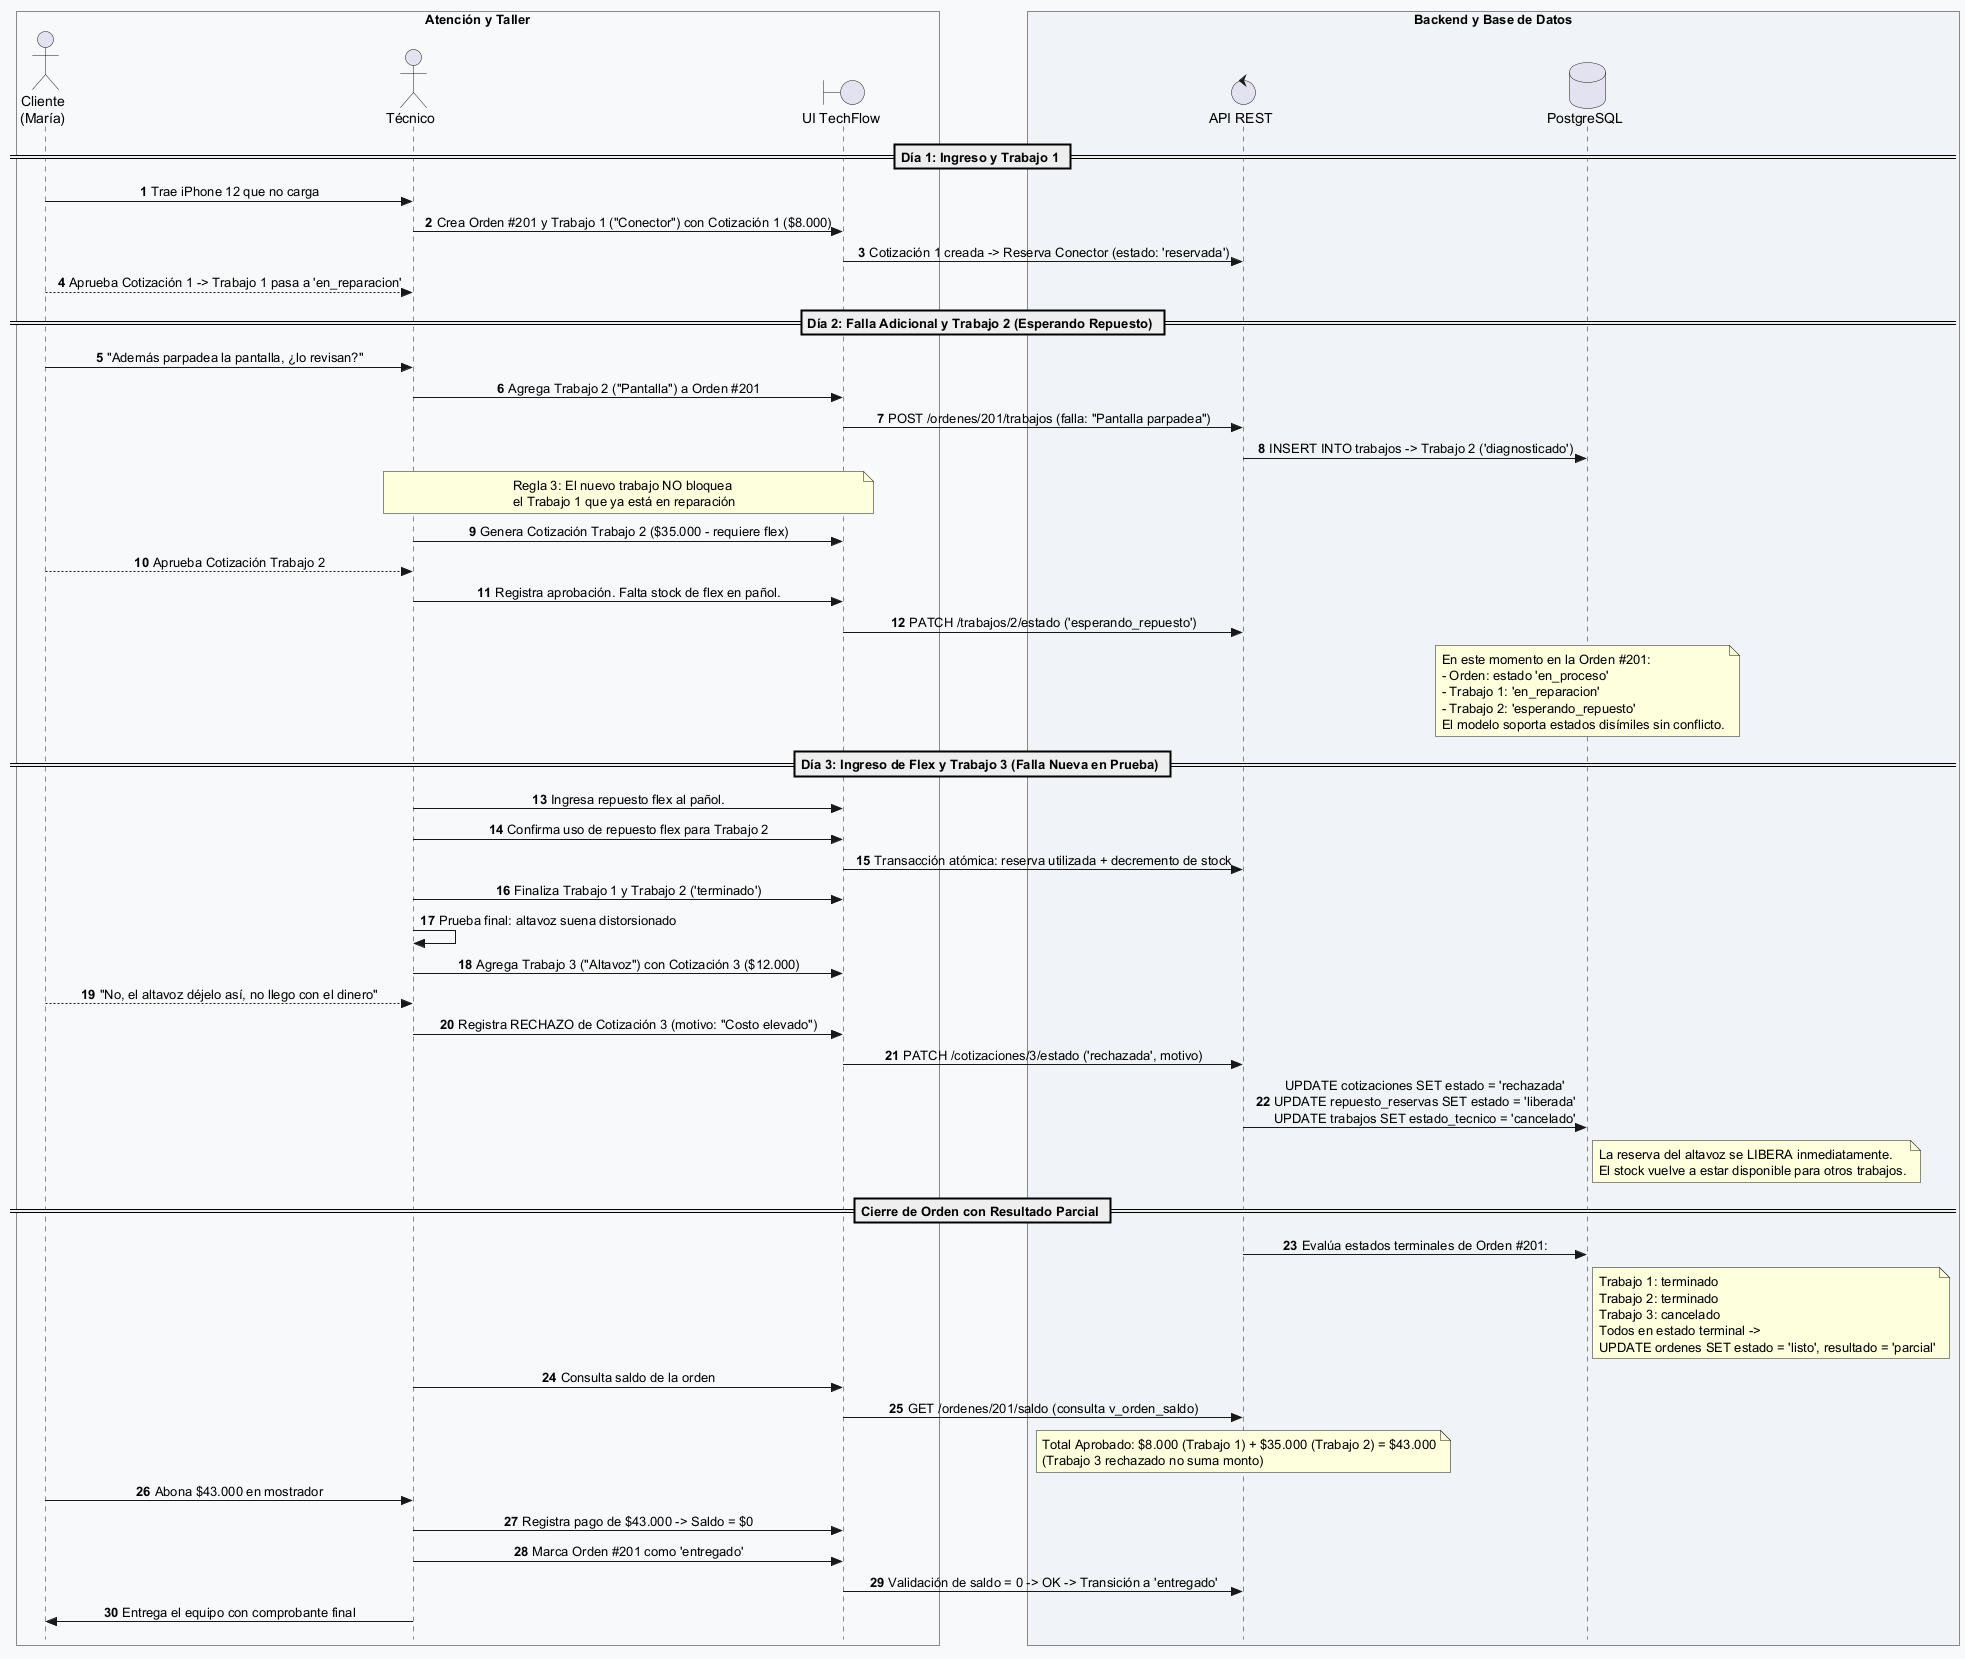

The diagram above was rendered by PlantUML. Its source (embedded in the PNG):
@startuml escenario_sintetico_secuencia
autonumber
skinparam style strictuml
skinparam sequenceMessageAlign center

box "Atención y Taller" #F8F9FA
actor "Cliente\n(María)" as Cliente
actor "Técnico" as Tecnico
boundary "UI TechFlow" as UI
end box

box "Backend y Base de Datos" #F0F4F8
control "API REST" as API
database "PostgreSQL" as DB
end box

== Día 1: Ingreso y Trabajo 1 ==
Cliente -> Tecnico: Trae iPhone 12 que no carga
Tecnico -> UI: Crea Orden #201 y Trabajo 1 ("Conector") con Cotización 1 ($8.000)
UI -> API: Cotización 1 creada -> Reserva Conector (estado: 'reservada')
Cliente --> Tecnico: Aprueba Cotización 1 -> Trabajo 1 pasa a 'en_reparacion'

== Día 2: Falla Adicional y Trabajo 2 (Esperando Repuesto) ==
Cliente -> Tecnico: "Además parpadea la pantalla, ¿lo revisan?"
Tecnico -> UI: Agrega Trabajo 2 ("Pantalla") a Orden #201
UI -> API: POST /ordenes/201/trabajos (falla: "Pantalla parpadea")
API -> DB: INSERT INTO trabajos -> Trabajo 2 ('diagnosticado')
note over Tecnico, UI
  Regla 3: El nuevo trabajo NO bloquea
  el Trabajo 1 que ya está en reparación
end note
Tecnico -> UI: Genera Cotización Trabajo 2 ($35.000 - requiere flex)
Cliente --> Tecnico: Aprueba Cotización Trabajo 2
Tecnico -> UI: Registra aprobación. Falta stock de flex en pañol.
UI -> API: PATCH /trabajos/2/estado ('esperando_repuesto')
note over DB
  En este momento en la Orden #201:
  - Orden: estado 'en_proceso'
  - Trabajo 1: 'en_reparacion'
  - Trabajo 2: 'esperando_repuesto'
  El modelo soporta estados disímiles sin conflicto.
end note

== Día 3: Ingreso de Flex y Trabajo 3 (Falla Nueva en Prueba) ==
Tecnico -> UI: Ingresa repuesto flex al pañol.
Tecnico -> UI: Confirma uso de repuesto flex para Trabajo 2
UI -> API: Transacción atómica: reserva utilizada + decremento de stock
Tecnico -> UI: Finaliza Trabajo 1 y Trabajo 2 ('terminado')
Tecnico -> Tecnico: Prueba final: altavoz suena distorsionado
Tecnico -> UI: Agrega Trabajo 3 ("Altavoz") con Cotización 3 ($12.000)
Cliente --> Tecnico: "No, el altavoz déjelo así, no llego con el dinero"
Tecnico -> UI: Registra RECHAZO de Cotización 3 (motivo: "Costo elevado")
UI -> API: PATCH /cotizaciones/3/estado ('rechazada', motivo)
API -> DB: UPDATE cotizaciones SET estado = 'rechazada'\nUPDATE repuesto_reservas SET estado = 'liberada'\nUPDATE trabajos SET estado_tecnico = 'cancelado'
note right of DB: La reserva del altavoz se LIBERA inmediatamente.\nEl stock vuelve a estar disponible para otros trabajos.

== Cierre de Orden con Resultado Parcial ==
API -> DB: Evalúa estados terminales de Orden #201:
note right of DB
  Trabajo 1: terminado
  Trabajo 2: terminado
  Trabajo 3: cancelado
  Todos en estado terminal ->
  UPDATE ordenes SET estado = 'listo', resultado = 'parcial'
end note
Tecnico -> UI: Consulta saldo de la orden
UI -> API: GET /ordenes/201/saldo (consulta v_orden_saldo)
note over API: Total Aprobado: $8.000 (Trabajo 1) + $35.000 (Trabajo 2) = $43.000\n(Trabajo 3 rechazado no suma monto)
Cliente -> Tecnico: Abona $43.000 en mostrador
Tecnico -> UI: Registra pago de $43.000 -> Saldo = $0
Tecnico -> UI: Marca Orden #201 como 'entregado'
UI -> API: Validación de saldo = 0 -> OK -> Transición a 'entregado'
Tecnico -> Cliente: Entrega el equipo con comprobante final
@enduml